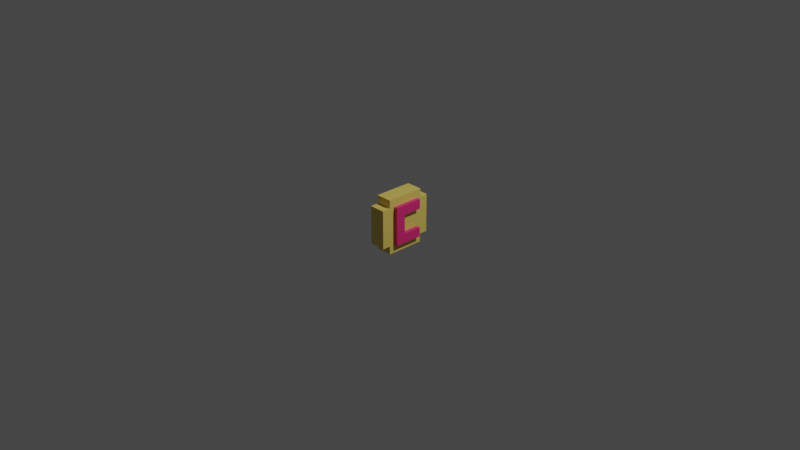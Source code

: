 # Source: coin.blend  (saved by Blender 3.5.10; exported with 4.5.12 LTS)
import bpy
from mathutils import Matrix  # noqa: F401  (used for matrix-valued properties, if any)

bpy.ops.wm.read_factory_settings(use_empty=True)
scene = bpy.context.scene
scene.name = 'Scene'

# ---- collections
col_collection = bpy.data.collections.new('Collection'); scene.collection.children.link(col_collection)

# ---- materials (node trees are filled in below, after node groups)
mat_gold = bpy.data.materials.new('gold')
mat_gold.alpha_threshold = 0.0
mat_gold.use_transparent_shadow = False
mat_gold.roughness = 0.5
mat_gold.line_color = (0.0, 0.0, 0.0, 1.0)
mat_red = bpy.data.materials.new('red')
mat_red.use_transparent_shadow = False

# ---- material node trees
mat_gold.use_nodes = True; mat_gold.node_tree.nodes.clear()
_N = mat_gold.node_tree.nodes; _L = mat_gold.node_tree.links
n0 = _N.new('ShaderNodeOutputMaterial'); n0.name = 'Material Output'; n0.location = (300, 300)
n1 = _N.new('ShaderNodeBsdfPrincipled'); n1.name = 'Principled BSDF'; n1.location = (10, 300)
n1.distribution = 'GGX'
n1.subsurface_method = 'RANDOM_WALK_SKIN'
n1.inputs[0].default_value = (0.8, 0.6117, 0.1339, 1.0)
n1.inputs[3].default_value = 1.45
n1.inputs[27].default_value = (0.0, 0.0, 0.0, 1.0)
n1.inputs[28].default_value = 1.0
_L.new(n1.outputs[0], n0.inputs[0])
n0.is_active_output = True
mat_red.use_nodes = True; mat_red.node_tree.nodes.clear()
_N = mat_red.node_tree.nodes; _L = mat_red.node_tree.links
n0 = _N.new('ShaderNodeBsdfPrincipled'); n0.name = 'Principled BSDF'; n0.location = (10, 300)
n0.distribution = 'GGX'
n0.subsurface_method = 'RANDOM_WALK_SKIN'
n0.inputs[0].default_value = (0.8, 0.02927, 0.2004, 1.0)
n0.inputs[3].default_value = 1.45
n0.inputs[27].default_value = (0.0, 0.0, 0.0, 1.0)
n0.inputs[28].default_value = 1.0
n1 = _N.new('ShaderNodeOutputMaterial'); n1.name = 'Material Output'; n1.location = (300, 300)
_L.new(n0.outputs[0], n1.inputs[0])
n1.is_active_output = True

# ---- world
world_world = bpy.data.worlds.new('World'); scene.world = world_world
world_world.use_nodes = True; world_world.node_tree.nodes.clear()
_N = world_world.node_tree.nodes; _L = world_world.node_tree.links
n0 = _N.new('ShaderNodeOutputWorld'); n0.name = 'World Output'; n0.location = (300, 300)
n1 = _N.new('ShaderNodeBackground'); n1.name = 'Background'; n1.location = (10, 300)
n1.inputs[0].default_value = (0.05088, 0.05088, 0.05088, 1.0)
_L.new(n1.outputs[0], n0.inputs[0])
n0.is_active_output = True
world_world.color = (0.05088, 0.05088, 0.05088)
world_world.use_sun_shadow = False
world_world.sun_shadow_jitter_overblur = 0.0

# ---- cameras
cam_camera = bpy.data.cameras.new('Camera')
cam_camera.clip_end = 100.0
cam_camera.ortho_scale = 7.314

# ---- lights
light_light = bpy.data.lights.new('Light', 'POINT')
light_light.transmission_factor = 0.0
light_light.energy = 1000.0
light_light.shadow_soft_size = 0.1
light_light.shadow_maximum_resolution = 0.006
light_light.use_absolute_resolution = True

# ---- meshes
me_cube_001 = bpy.data.meshes.new('Cube.001')
me_cube_001.from_pydata([(-0.1657, 0.05139, -0.06974), (-0.102, -0.2, -0.2), (-0.1657, 0.1514, -0.1397), (-0.102, 0.2857, -0.14), (0.1931, -0.04377, -0.06974), (-0.102, -0.2, 0.2), (0.1931, -0.1438, -0.1397), (-0.102, -0.2857, -0.14), (-0.1657, 0.05139, 0.07026), (-0.102, 0.2, -0.2), (-0.102, 0.2857, 0.14), (-0.102, 0.2, 0.2), (-0.1657, 0.1514, 0.1403), (-0.102, -0.2857, 0.14), (0.1931, -0.04377, 0.07026), (-0.1657, -0.1486, 0.07026), (0.1334, -0.2, -0.2), (0.1931, -0.1438, 0.1403), (-0.1657, -0.1486, 0.1403), (0.1334, 0.2857, -0.14), (0.1931, 0.1562, 0.07026), (-0.1657, -0.1486, -0.1397), (0.1334, -0.2, 0.2), (-0.1657, -0.1486, -0.06974), (0.1334, -0.2857, -0.14), (0.1334, 0.2, -0.2), (0.1931, 0.1562, 0.1403), (0.1334, 0.2857, 0.14), (0.1334, 0.2, 0.2), (0.1334, -0.2857, 0.14), (-0.102, 0.2, -0.14), (0.1931, 0.1562, -0.06974), (0.1931, 0.1562, -0.1397), (-0.102, 0.2, 0.14), (0.1334, 0.2, -0.14), (0.1334, 0.2, 0.14), (0.1334, -0.2, -0.14), (0.1334, -0.2, 0.14), (-0.102, -0.2, -0.14), (-0.102, -0.2, 0.14), (0.1334, -0.1438, 0.1403), (0.1334, 0.1562, 0.1403), (0.1334, 0.1562, 0.14), (0.1334, -0.04377, -0.06974), (0.1334, -0.1438, -0.1397), (0.1334, 0.1562, -0.1397), (0.1334, 0.1562, -0.06974), (0.1334, 0.1562, 0.07026), (0.1334, -0.04377, 0.07026), (-0.102, -0.1486, 0.1403), (-0.102, 0.1514, 0.1403), (-0.102, 0.1514, 0.14), (-0.102, 0.05139, -0.06974), (-0.102, 0.1514, -0.1397), (-0.102, -0.1486, -0.1397), (-0.102, -0.1486, -0.06974), (-0.102, -0.1486, 0.07026), (-0.102, 0.05139, 0.07026)], [], [(33, 11, 28, 35), (25, 9, 30, 34), (37, 22, 5, 39), (38, 1, 16, 36), (9, 25, 16, 1), (28, 11, 5, 22), (30, 9, 1, 38, 7, 13, 39, 5, 11, 33, 51, 50, 49, 56, 57, 52, 55, 54, 53), (33, 10, 3, 30, 53, 51), (42, 35, 28, 22, 37, 29, 24, 36, 16, 25, 34, 45, 44, 40, 41), (46, 45, 34, 19, 27, 35, 42, 47, 48, 43), (39, 13, 29, 37), (35, 27, 10, 33), (24, 7, 38, 36), (30, 3, 19, 34), (10, 27, 19, 3), (29, 13, 7, 24), (40, 17, 26, 41), (4, 31, 46, 43), (32, 6, 44, 45), (14, 4, 43, 48), (42, 41, 26, 20, 47), (20, 14, 48, 47), (6, 32, 31, 4, 14, 20, 26, 17), (46, 31, 32, 45), (44, 6, 17, 40), (12, 18, 49, 50), (52, 0, 23, 55), (21, 2, 53, 54), (57, 8, 0, 52), (49, 18, 15, 56), (56, 15, 8, 57), (2, 21, 23, 0, 8, 15, 18, 12), (23, 21, 54, 55), (53, 2, 12, 50, 51)])
me_cube_001.polygons.foreach_set('material_index', [0, 0, 0, 0, 0, 0, 0, 0, 0, 0, 0, 0, 0, 0, 0, 0, 1, 1, 1, 1, 1, 1, 1, 1, 1, 1, 1, 1, 1, 1, 1, 1, 1, 1])
_uv = me_cube_001.uv_layers.new(name='UVMap')
_uv.uv.foreach_set('vector', [0.5875, 0.25, 0.625, 0.25, 0.625, 0.5, 0.5875, 0.5, 0.375, 0.5, 0.375, 0.25, 0.4125, 0.25, 0.4125, 0.5, 0.5875, 0.75, 0.625, 0.75, 0.625, 1.0, 0.5875, 1.0, 0.4125, 1.0, 0.375, 1.0, 0.375, 0.75, 0.4125, 0.75, 0.125, 0.5, 0.375, 0.5, 0.375, 0.75, 0.125, 0.75, 0.625, 0.5, 0.875, 0.5, 0.875, 0.75, 0.625, 0.75, 0.4125, 0.25, 0.375, 0.25, 0.375, 1.0, 0.375, 1.0, 0.875, 0.5, 0.375, 0.25, 0.5875, 1.0, 0.875, 0.75, 0.625, 0.25, 0.375, 0.25, 0.5345, 0.3961, 0.5351, 0.3956, 0.7129, 0.688, 0.6027, 0.5962, 0.5473, 0.5406, 0.443, 0.5756, 0.5304, 0.6621, 0.4359, 0.8192, 0.3947, 0.4244, 0.375, 0.25, 0.125, 0.75, 0.375, 1.0, 0.4125, 0.25, 0.3947, 0.4244, 0.5345, 0.3961, 0.5663, 0.5344, 0.5875, 0.5, 0.625, 0.5, 0.625, 0.75, 0.375, 0.5, 0.625, 0.75, 0.375, 0.75, 0.4125, 0.75, 0.375, 0.75, 0.375, 0.5, 0.375, 0.75, 0.3916, 0.5829, 0.4057, 0.708, 0.5547, 0.6742, 0.5667, 0.5344, 0.4132, 0.5761, 0.3916, 0.5829, 0.375, 0.75, 0.375, 0.5, 0.375, 0.5, 0.5875, 0.5, 0.5663, 0.5344, 0.4863, 0.5494, 0.5233, 0.6417, 0.4394, 0.648, 0.375, 0.25, 0.375, 0.25, 0.375, 0.5, 0.375, 0.5, 0.375, 0.5, 0.375, 0.5, 0.375, 0.25, 0.375, 0.25, 0.375, 0.75, 0.375, 1.0, 0.375, 1.0, 0.375, 0.75, 0.375, 1.0, 0.375, 1.0, 0.375, 0.75, 0.375, 0.75, 0.125, 0.75, 0.375, 0.5, 0.375, 0.5, 0.125, 0.75, 0.625, 0.75, 0.875, 0.5, 0.875, 0.5, 0.625, 0.75, 0.0, 0.0, 0.0, 0.0, 0.625, 0.75, 0.625, 0.8567, 0.625, 0.75, 0.625, 0.75, 0.625, 0.8567, 0.625, 0.8567, 0.375, 0.75, 0.0, 0.0, 0.0, 0.0, 0.375, 0.8567, 0.625, 0.75, 0.625, 0.75, 0.625, 0.8567, 0.625, 0.8567, 0.625, 0.8567, 0.625, 0.8567, 0.625, 0.75, 0.625, 0.75, 0.625, 0.8567, 0.625, 0.75, 0.625, 0.75, 0.625, 0.8567, 0.625, 0.8567, 0.0, 0.0, 0.375, 0.75, 0.625, 0.75, 0.625, 0.75, 0.625, 0.75, 0.625, 0.75, 0.625, 0.75, 0.0, 0.0, 0.625, 0.8567, 0.625, 0.75, 0.375, 0.75, 0.375, 0.8567, 0.0, 0.0, 0.0, 0.0, 0.0, 0.0, 0.0, 0.0, 0.0, 0.0, 0.625, 1.0, 0.625, 0.8862, 0.0, 0.0, 0.625, 0.8862, 0.625, 1.0, 0.625, 1.0, 0.625, 0.8862, 0.375, 1.0, 0.0, 0.0, 0.0, 0.0, 0.375, 0.8862, 0.625, 0.8862, 0.625, 1.0, 0.625, 1.0, 0.625, 0.8862, 0.625, 0.8862, 0.625, 1.0, 0.625, 1.0, 0.625, 0.8862, 0.625, 0.8862, 0.625, 1.0, 0.625, 1.0, 0.625, 0.8862, 0.0, 0.0, 0.375, 1.0, 0.625, 1.0, 0.625, 1.0, 0.625, 1.0, 0.625, 1.0, 0.625, 1.0, 0.0, 0.0, 0.625, 1.0, 0.375, 1.0, 0.375, 0.8862, 0.625, 0.8862, 0.0, 0.0, 0.0, 0.0, 0.0, 0.0, 0.0, 0.0, 0.0, 0.0])
me_cube_001.materials.append(mat_gold)
me_cube_001.materials.append(mat_red)
me_cube_001.update()

# ---- objects
ob_light = bpy.data.objects.new('Light', light_light)
ob_camera = bpy.data.objects.new('Camera', cam_camera)
ob_cube = bpy.data.objects.new('Cube', me_cube_001)

# ---- transforms, parenting, visibility, modifiers, constraints
ob_light.location = (4.076, 1.005, 5.904)
ob_light.rotation_euler = (0.6503, 0.05522, 1.866)
ob_light.lock_rotations_4d = False
ob_light.empty_display_type = 'ARROWS'
ob_light.color = (0.0, 0.0, 0.0, 0.0)
ob_light.lineart.crease_threshold = 0.0
ob_camera.location = (7.359, -6.926, 4.958)
ob_camera.rotation_euler = (1.109, 0.0, 0.8149)
ob_camera.lock_rotations_4d = False
ob_camera.empty_display_type = 'ARROWS'
ob_camera.color = (0.0, 0.0, 0.0, 0.0)
ob_camera.display_type = 'WIRE'
ob_camera.lineart.crease_threshold = 0.0
ob_cube.location = (-0.01287, 0.0, 0.0)
ob_cube.scale = (0.75, 1.05, 1.5)

# ---- collection membership
col_collection.objects.link(ob_light)
col_collection.objects.link(ob_camera)
col_collection.objects.link(ob_cube)

# ---- scene / render settings (as saved in the file)
scene.camera = ob_camera
scene.frame_start = 1; scene.frame_end = 250; scene.frame_set(1)
scene.render.engine = 'BLENDER_EEVEE_NEXT'
scene.cycles.sampling_pattern = 'TABULATED_SOBOL'
scene.view_settings.view_transform = 'Filmic'
bpy.context.view_layer.update()
